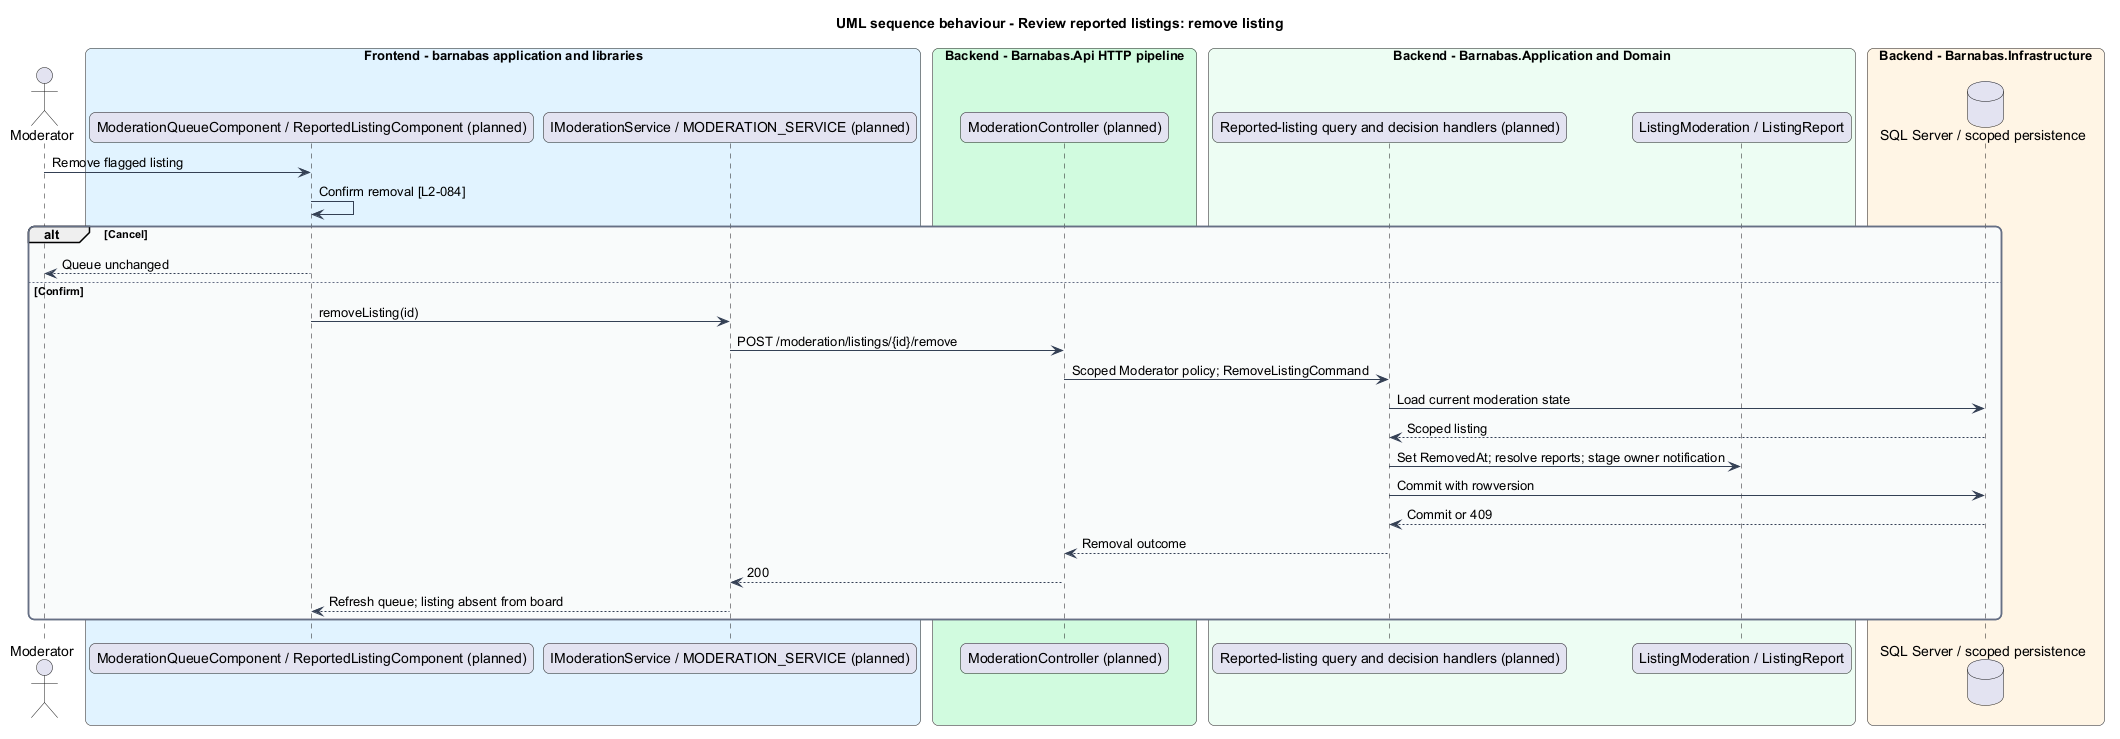

The diagram above was rendered by PlantUML. Its source (embedded in the PNG):
@startuml
title UML sequence behaviour - Review reported listings: remove listing
skinparam backgroundColor #FFFFFF
skinparam shadowing false
skinparam roundcorner 12
skinparam defaultFontName Arial
skinparam ArrowColor #344054
skinparam rectangle {
  BorderColor #344054
  FontColor #101828
}
skinparam package {
  BorderColor #667085
  FontColor #101828
  BackgroundColor #F9FAFB
}
actor "Moderator" as actor
box "Frontend - barnabas application and libraries" #E0F2FE
  participant "ModerationQueueComponent / ReportedListingComponent (planned)" as page
  participant "IModerationService / MODERATION_SERVICE (planned)" as client
end box
box "Backend - Barnabas.Api HTTP pipeline" #D1FADF
  participant "ModerationController (planned)" as api
end box
box "Backend - Barnabas.Application and Domain" #ECFDF3
  participant "Reported-listing query and decision handlers (planned)" as handler
  participant "ListingModeration / ListingReport" as entity
end box
box "Backend - Barnabas.Infrastructure" #FFF4E5
  database "SQL Server / scoped persistence" as db
end box
actor -> page : Remove flagged listing
page -> page : Confirm removal [L2-084]
alt Cancel
  page --> actor : Queue unchanged
else Confirm
  page -> client : removeListing(id)
  client -> api : POST /moderation/listings/{id}/remove
  api -> handler : Scoped Moderator policy; RemoveListingCommand
  handler -> db : Load current moderation state
  db --> handler : Scoped listing
  handler -> entity : Set RemovedAt; resolve reports; stage owner notification
  handler -> db : Commit with rowversion
  db --> handler : Commit or 409
  handler --> api : Removal outcome
  api --> client : 200
  client --> page : Refresh queue; listing absent from board
end
@enduml